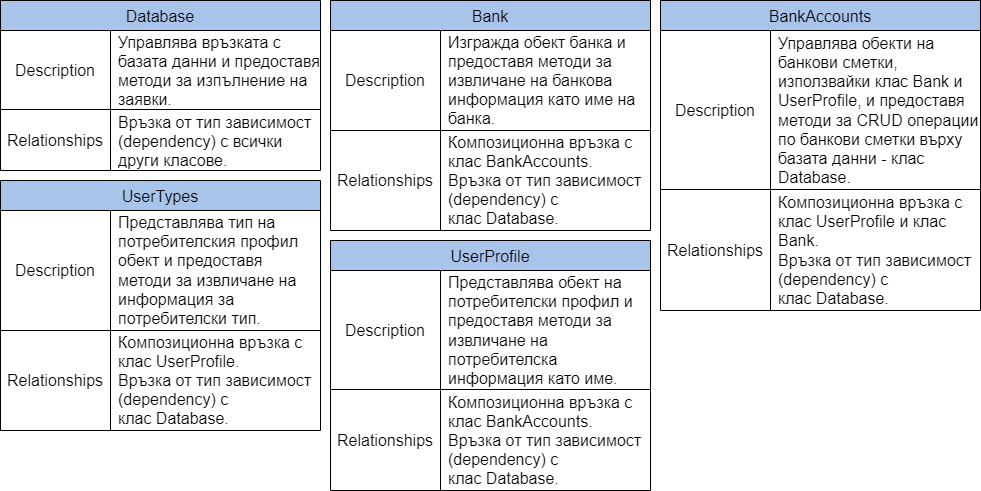

The diagram above was exported from draw.io. Its source (the exported page's mxGraphModel, read from the mxfile embedded in the PNG):
<mxGraphModel dx="794" dy="412" grid="1" gridSize="10" guides="1" tooltips="1" connect="1" arrows="1" fold="1" page="1" pageScale="1" pageWidth="850" pageHeight="1100" math="0" shadow="0">
  <root>
    <mxCell id="0" />
    <mxCell id="1" parent="0" />
    <mxCell id="agcP2XWApZ25bc8TlJYF-19" value="Database" style="shape=table;startSize=30;container=1;collapsible=0;childLayout=tableLayout;fixedRows=1;rowLines=0;fontStyle=0;strokeColor=default;fontSize=16;fillColor=#A9C4EB;" parent="1" vertex="1">
      <mxGeometry x="40" y="10" width="320" height="170" as="geometry" />
    </mxCell>
    <mxCell id="agcP2XWApZ25bc8TlJYF-20" value="" style="shape=tableRow;horizontal=0;startSize=0;swimlaneHead=0;swimlaneBody=0;top=0;left=0;bottom=0;right=0;collapsible=0;dropTarget=0;fillColor=none;points=[[0,0.5],[1,0.5]];portConstraint=eastwest;strokeColor=inherit;fontSize=16;" parent="agcP2XWApZ25bc8TlJYF-19" vertex="1">
      <mxGeometry y="30" width="320" height="80" as="geometry" />
    </mxCell>
    <mxCell id="agcP2XWApZ25bc8TlJYF-21" value="Description" style="shape=partialRectangle;html=1;whiteSpace=wrap;connectable=0;fillColor=none;top=0;left=0;bottom=0;right=0;overflow=hidden;pointerEvents=1;strokeColor=inherit;fontSize=16;" parent="agcP2XWApZ25bc8TlJYF-20" vertex="1">
      <mxGeometry width="110" height="80" as="geometry">
        <mxRectangle width="110" height="80" as="alternateBounds" />
      </mxGeometry>
    </mxCell>
    <mxCell id="agcP2XWApZ25bc8TlJYF-22" value="Управлява връзката с базата данни и предоставя методи за изпълнение на заявки." style="shape=partialRectangle;html=1;whiteSpace=wrap;connectable=0;fillColor=none;top=0;left=0;bottom=0;right=0;align=left;spacingLeft=6;overflow=hidden;strokeColor=inherit;fontSize=16;" parent="agcP2XWApZ25bc8TlJYF-20" vertex="1">
      <mxGeometry x="110" width="210" height="80" as="geometry">
        <mxRectangle width="210" height="80" as="alternateBounds" />
      </mxGeometry>
    </mxCell>
    <mxCell id="agcP2XWApZ25bc8TlJYF-23" value="" style="shape=tableRow;horizontal=0;startSize=0;swimlaneHead=0;swimlaneBody=0;top=0;left=0;bottom=0;right=0;collapsible=0;dropTarget=0;fillColor=none;points=[[0,0.5],[1,0.5]];portConstraint=eastwest;strokeColor=inherit;fontSize=16;" parent="agcP2XWApZ25bc8TlJYF-19" vertex="1">
      <mxGeometry y="110" width="320" height="60" as="geometry" />
    </mxCell>
    <mxCell id="agcP2XWApZ25bc8TlJYF-24" value="Relationships" style="shape=partialRectangle;html=1;whiteSpace=wrap;connectable=0;fillColor=none;top=0;left=0;bottom=0;right=0;overflow=hidden;strokeColor=inherit;fontSize=16;" parent="agcP2XWApZ25bc8TlJYF-23" vertex="1">
      <mxGeometry width="110" height="60" as="geometry">
        <mxRectangle width="110" height="60" as="alternateBounds" />
      </mxGeometry>
    </mxCell>
    <mxCell id="agcP2XWApZ25bc8TlJYF-25" value="Връзка от тип зависимост&amp;nbsp; (dependency) с всички други класове.&amp;nbsp;" style="shape=partialRectangle;html=1;whiteSpace=wrap;connectable=0;fillColor=none;top=0;left=0;bottom=0;right=0;align=left;spacingLeft=6;overflow=hidden;strokeColor=inherit;fontSize=16;" parent="agcP2XWApZ25bc8TlJYF-23" vertex="1">
      <mxGeometry x="110" width="210" height="60" as="geometry">
        <mxRectangle width="210" height="60" as="alternateBounds" />
      </mxGeometry>
    </mxCell>
    <mxCell id="agcP2XWApZ25bc8TlJYF-29" value="Bank" style="shape=table;startSize=30;container=1;collapsible=0;childLayout=tableLayout;fixedRows=1;rowLines=0;fontStyle=0;strokeColor=default;fontSize=16;fillColor=#A9C4EB;" parent="1" vertex="1">
      <mxGeometry x="370" y="10" width="320" height="230" as="geometry" />
    </mxCell>
    <mxCell id="agcP2XWApZ25bc8TlJYF-30" value="" style="shape=tableRow;horizontal=0;startSize=0;swimlaneHead=0;swimlaneBody=0;top=0;left=0;bottom=0;right=0;collapsible=0;dropTarget=0;fillColor=none;points=[[0,0.5],[1,0.5]];portConstraint=eastwest;strokeColor=inherit;fontSize=16;" parent="agcP2XWApZ25bc8TlJYF-29" vertex="1">
      <mxGeometry y="30" width="320" height="100" as="geometry" />
    </mxCell>
    <mxCell id="agcP2XWApZ25bc8TlJYF-31" value="Description" style="shape=partialRectangle;html=1;whiteSpace=wrap;connectable=0;fillColor=none;top=0;left=0;bottom=0;right=0;overflow=hidden;pointerEvents=1;strokeColor=inherit;fontSize=16;" parent="agcP2XWApZ25bc8TlJYF-30" vertex="1">
      <mxGeometry width="110" height="100" as="geometry">
        <mxRectangle width="110" height="100" as="alternateBounds" />
      </mxGeometry>
    </mxCell>
    <mxCell id="agcP2XWApZ25bc8TlJYF-32" value="Изгражда обект банка и предоставя методи за извличане на банкова информация като име на банка.&amp;nbsp;" style="shape=partialRectangle;html=1;whiteSpace=wrap;connectable=0;fillColor=none;top=0;left=0;bottom=0;right=0;align=left;spacingLeft=6;overflow=hidden;strokeColor=inherit;fontSize=16;" parent="agcP2XWApZ25bc8TlJYF-30" vertex="1">
      <mxGeometry x="110" width="210" height="100" as="geometry">
        <mxRectangle width="210" height="100" as="alternateBounds" />
      </mxGeometry>
    </mxCell>
    <mxCell id="agcP2XWApZ25bc8TlJYF-33" value="" style="shape=tableRow;horizontal=0;startSize=0;swimlaneHead=0;swimlaneBody=0;top=0;left=0;bottom=0;right=0;collapsible=0;dropTarget=0;fillColor=none;points=[[0,0.5],[1,0.5]];portConstraint=eastwest;strokeColor=inherit;fontSize=16;" parent="agcP2XWApZ25bc8TlJYF-29" vertex="1">
      <mxGeometry y="130" width="320" height="100" as="geometry" />
    </mxCell>
    <mxCell id="agcP2XWApZ25bc8TlJYF-34" value="Relationships" style="shape=partialRectangle;html=1;whiteSpace=wrap;connectable=0;fillColor=none;top=0;left=0;bottom=0;right=0;overflow=hidden;strokeColor=inherit;fontSize=16;" parent="agcP2XWApZ25bc8TlJYF-33" vertex="1">
      <mxGeometry width="110" height="100" as="geometry">
        <mxRectangle width="110" height="100" as="alternateBounds" />
      </mxGeometry>
    </mxCell>
    <mxCell id="agcP2XWApZ25bc8TlJYF-35" value="Композиционна връзка с клас BankAccounts.&amp;nbsp;&lt;div&gt;Връзка от тип зависимост&amp;nbsp; (dependency) с клас&amp;nbsp;&lt;span style=&quot;text-align: center; text-wrap: nowrap; background-color: initial;&quot;&gt;Database&lt;/span&gt;&lt;span style=&quot;background-color: initial;&quot;&gt;.&amp;nbsp;&lt;/span&gt;&lt;/div&gt;" style="shape=partialRectangle;html=1;whiteSpace=wrap;connectable=0;fillColor=none;top=0;left=0;bottom=0;right=0;align=left;spacingLeft=6;overflow=hidden;strokeColor=inherit;fontSize=16;" parent="agcP2XWApZ25bc8TlJYF-33" vertex="1">
      <mxGeometry x="110" width="210" height="100" as="geometry">
        <mxRectangle width="210" height="100" as="alternateBounds" />
      </mxGeometry>
    </mxCell>
    <mxCell id="UtxVMtaTheCOcYsO7X_Q-1" value="UserProfile" style="shape=table;startSize=30;container=1;collapsible=0;childLayout=tableLayout;fixedRows=1;rowLines=0;fontStyle=0;strokeColor=default;fontSize=16;fillColor=#A9C4EB;" vertex="1" parent="1">
      <mxGeometry x="370" y="250" width="320" height="250" as="geometry" />
    </mxCell>
    <mxCell id="UtxVMtaTheCOcYsO7X_Q-2" value="" style="shape=tableRow;horizontal=0;startSize=0;swimlaneHead=0;swimlaneBody=0;top=0;left=0;bottom=0;right=0;collapsible=0;dropTarget=0;fillColor=none;points=[[0,0.5],[1,0.5]];portConstraint=eastwest;strokeColor=inherit;fontSize=16;" vertex="1" parent="UtxVMtaTheCOcYsO7X_Q-1">
      <mxGeometry y="30" width="320" height="120" as="geometry" />
    </mxCell>
    <mxCell id="UtxVMtaTheCOcYsO7X_Q-3" value="Description" style="shape=partialRectangle;html=1;whiteSpace=wrap;connectable=0;fillColor=none;top=0;left=0;bottom=0;right=0;overflow=hidden;pointerEvents=1;strokeColor=inherit;fontSize=16;" vertex="1" parent="UtxVMtaTheCOcYsO7X_Q-2">
      <mxGeometry width="110" height="120" as="geometry">
        <mxRectangle width="110" height="120" as="alternateBounds" />
      </mxGeometry>
    </mxCell>
    <mxCell id="UtxVMtaTheCOcYsO7X_Q-4" value="Представлява обект на потребителски профил и предоставя методи за извличане на потребителска информация като име." style="shape=partialRectangle;html=1;whiteSpace=wrap;connectable=0;fillColor=none;top=0;left=0;bottom=0;right=0;align=left;spacingLeft=6;overflow=hidden;strokeColor=inherit;fontSize=16;" vertex="1" parent="UtxVMtaTheCOcYsO7X_Q-2">
      <mxGeometry x="110" width="210" height="120" as="geometry">
        <mxRectangle width="210" height="120" as="alternateBounds" />
      </mxGeometry>
    </mxCell>
    <mxCell id="UtxVMtaTheCOcYsO7X_Q-5" value="" style="shape=tableRow;horizontal=0;startSize=0;swimlaneHead=0;swimlaneBody=0;top=0;left=0;bottom=0;right=0;collapsible=0;dropTarget=0;fillColor=none;points=[[0,0.5],[1,0.5]];portConstraint=eastwest;strokeColor=inherit;fontSize=16;" vertex="1" parent="UtxVMtaTheCOcYsO7X_Q-1">
      <mxGeometry y="150" width="320" height="100" as="geometry" />
    </mxCell>
    <mxCell id="UtxVMtaTheCOcYsO7X_Q-6" value="Relationships" style="shape=partialRectangle;html=1;whiteSpace=wrap;connectable=0;fillColor=none;top=0;left=0;bottom=0;right=0;overflow=hidden;strokeColor=inherit;fontSize=16;" vertex="1" parent="UtxVMtaTheCOcYsO7X_Q-5">
      <mxGeometry width="110" height="100" as="geometry">
        <mxRectangle width="110" height="100" as="alternateBounds" />
      </mxGeometry>
    </mxCell>
    <mxCell id="UtxVMtaTheCOcYsO7X_Q-7" value="Композиционна връзка с клас BankAccounts.&amp;nbsp;&lt;div&gt;Връзка от тип зависимост&amp;nbsp; (dependency) с клас&amp;nbsp;&lt;span style=&quot;text-align: center; text-wrap: nowrap; background-color: initial;&quot;&gt;Database&lt;/span&gt;&lt;span style=&quot;background-color: initial;&quot;&gt;.&amp;nbsp;&lt;/span&gt;&lt;/div&gt;" style="shape=partialRectangle;html=1;whiteSpace=wrap;connectable=0;fillColor=none;top=0;left=0;bottom=0;right=0;align=left;spacingLeft=6;overflow=hidden;strokeColor=inherit;fontSize=16;" vertex="1" parent="UtxVMtaTheCOcYsO7X_Q-5">
      <mxGeometry x="110" width="210" height="100" as="geometry">
        <mxRectangle width="210" height="100" as="alternateBounds" />
      </mxGeometry>
    </mxCell>
    <mxCell id="UtxVMtaTheCOcYsO7X_Q-8" value="UserTypes" style="shape=table;startSize=30;container=1;collapsible=0;childLayout=tableLayout;fixedRows=1;rowLines=0;fontStyle=0;strokeColor=default;fontSize=16;fillColor=#A9C4EB;" vertex="1" parent="1">
      <mxGeometry x="40" y="190" width="320" height="250" as="geometry" />
    </mxCell>
    <mxCell id="UtxVMtaTheCOcYsO7X_Q-9" value="" style="shape=tableRow;horizontal=0;startSize=0;swimlaneHead=0;swimlaneBody=0;top=0;left=0;bottom=0;right=0;collapsible=0;dropTarget=0;fillColor=none;points=[[0,0.5],[1,0.5]];portConstraint=eastwest;strokeColor=inherit;fontSize=16;" vertex="1" parent="UtxVMtaTheCOcYsO7X_Q-8">
      <mxGeometry y="30" width="320" height="120" as="geometry" />
    </mxCell>
    <mxCell id="UtxVMtaTheCOcYsO7X_Q-10" value="Description" style="shape=partialRectangle;html=1;whiteSpace=wrap;connectable=0;fillColor=none;top=0;left=0;bottom=0;right=0;overflow=hidden;pointerEvents=1;strokeColor=inherit;fontSize=16;" vertex="1" parent="UtxVMtaTheCOcYsO7X_Q-9">
      <mxGeometry width="110" height="120" as="geometry">
        <mxRectangle width="110" height="120" as="alternateBounds" />
      </mxGeometry>
    </mxCell>
    <mxCell id="UtxVMtaTheCOcYsO7X_Q-11" value="Представлява тип на потребителския профил обект и предоставя методи за извличане на информация за потребителски тип." style="shape=partialRectangle;html=1;whiteSpace=wrap;connectable=0;fillColor=none;top=0;left=0;bottom=0;right=0;align=left;spacingLeft=6;overflow=hidden;strokeColor=inherit;fontSize=16;" vertex="1" parent="UtxVMtaTheCOcYsO7X_Q-9">
      <mxGeometry x="110" width="210" height="120" as="geometry">
        <mxRectangle width="210" height="120" as="alternateBounds" />
      </mxGeometry>
    </mxCell>
    <mxCell id="UtxVMtaTheCOcYsO7X_Q-12" value="" style="shape=tableRow;horizontal=0;startSize=0;swimlaneHead=0;swimlaneBody=0;top=0;left=0;bottom=0;right=0;collapsible=0;dropTarget=0;fillColor=none;points=[[0,0.5],[1,0.5]];portConstraint=eastwest;strokeColor=inherit;fontSize=16;" vertex="1" parent="UtxVMtaTheCOcYsO7X_Q-8">
      <mxGeometry y="150" width="320" height="100" as="geometry" />
    </mxCell>
    <mxCell id="UtxVMtaTheCOcYsO7X_Q-13" value="Relationships" style="shape=partialRectangle;html=1;whiteSpace=wrap;connectable=0;fillColor=none;top=0;left=0;bottom=0;right=0;overflow=hidden;strokeColor=inherit;fontSize=16;" vertex="1" parent="UtxVMtaTheCOcYsO7X_Q-12">
      <mxGeometry width="110" height="100" as="geometry">
        <mxRectangle width="110" height="100" as="alternateBounds" />
      </mxGeometry>
    </mxCell>
    <mxCell id="UtxVMtaTheCOcYsO7X_Q-14" value="Композиционна връзка с клас&amp;nbsp;&lt;span style=&quot;text-align: center; text-wrap: nowrap;&quot;&gt;UserProfile&lt;/span&gt;.&amp;nbsp;&lt;div&gt;Връзка от тип зависимост&amp;nbsp; (dependency) с клас&amp;nbsp;&lt;span style=&quot;text-align: center; text-wrap: nowrap; background-color: initial;&quot;&gt;Database&lt;/span&gt;&lt;span style=&quot;background-color: initial;&quot;&gt;.&amp;nbsp;&lt;/span&gt;&lt;/div&gt;" style="shape=partialRectangle;html=1;whiteSpace=wrap;connectable=0;fillColor=none;top=0;left=0;bottom=0;right=0;align=left;spacingLeft=6;overflow=hidden;strokeColor=inherit;fontSize=16;" vertex="1" parent="UtxVMtaTheCOcYsO7X_Q-12">
      <mxGeometry x="110" width="210" height="100" as="geometry">
        <mxRectangle width="210" height="100" as="alternateBounds" />
      </mxGeometry>
    </mxCell>
    <mxCell id="UtxVMtaTheCOcYsO7X_Q-15" value="BankAccounts" style="shape=table;startSize=30;container=1;collapsible=0;childLayout=tableLayout;fixedRows=1;rowLines=0;fontStyle=0;strokeColor=default;fontSize=16;fillColor=#A9C4EB;" vertex="1" parent="1">
      <mxGeometry x="700" y="10" width="320" height="310" as="geometry" />
    </mxCell>
    <mxCell id="UtxVMtaTheCOcYsO7X_Q-16" value="" style="shape=tableRow;horizontal=0;startSize=0;swimlaneHead=0;swimlaneBody=0;top=0;left=0;bottom=0;right=0;collapsible=0;dropTarget=0;fillColor=none;points=[[0,0.5],[1,0.5]];portConstraint=eastwest;strokeColor=inherit;fontSize=16;" vertex="1" parent="UtxVMtaTheCOcYsO7X_Q-15">
      <mxGeometry y="30" width="320" height="160" as="geometry" />
    </mxCell>
    <mxCell id="UtxVMtaTheCOcYsO7X_Q-17" value="Description" style="shape=partialRectangle;html=1;whiteSpace=wrap;connectable=0;fillColor=none;top=0;left=0;bottom=0;right=0;overflow=hidden;pointerEvents=1;strokeColor=inherit;fontSize=16;" vertex="1" parent="UtxVMtaTheCOcYsO7X_Q-16">
      <mxGeometry width="110" height="160" as="geometry">
        <mxRectangle width="110" height="160" as="alternateBounds" />
      </mxGeometry>
    </mxCell>
    <mxCell id="UtxVMtaTheCOcYsO7X_Q-18" value="Управлява обекти на банкови сметки, използвайки клас Bank и UserProfile, и предоставя методи за CRUD операции по банкови сметки върху базата данни - клас Database." style="shape=partialRectangle;html=1;whiteSpace=wrap;connectable=0;fillColor=none;top=0;left=0;bottom=0;right=0;align=left;spacingLeft=6;overflow=hidden;strokeColor=inherit;fontSize=16;" vertex="1" parent="UtxVMtaTheCOcYsO7X_Q-16">
      <mxGeometry x="110" width="210" height="160" as="geometry">
        <mxRectangle width="210" height="160" as="alternateBounds" />
      </mxGeometry>
    </mxCell>
    <mxCell id="UtxVMtaTheCOcYsO7X_Q-19" value="" style="shape=tableRow;horizontal=0;startSize=0;swimlaneHead=0;swimlaneBody=0;top=0;left=0;bottom=0;right=0;collapsible=0;dropTarget=0;fillColor=none;points=[[0,0.5],[1,0.5]];portConstraint=eastwest;strokeColor=inherit;fontSize=16;" vertex="1" parent="UtxVMtaTheCOcYsO7X_Q-15">
      <mxGeometry y="190" width="320" height="120" as="geometry" />
    </mxCell>
    <mxCell id="UtxVMtaTheCOcYsO7X_Q-20" value="Relationships" style="shape=partialRectangle;html=1;whiteSpace=wrap;connectable=0;fillColor=none;top=0;left=0;bottom=0;right=0;overflow=hidden;strokeColor=inherit;fontSize=16;" vertex="1" parent="UtxVMtaTheCOcYsO7X_Q-19">
      <mxGeometry width="110" height="120" as="geometry">
        <mxRectangle width="110" height="120" as="alternateBounds" />
      </mxGeometry>
    </mxCell>
    <mxCell id="UtxVMtaTheCOcYsO7X_Q-21" value="Композиционна връзка с клас&amp;nbsp;&lt;span style=&quot;text-align: center; text-wrap: nowrap;&quot;&gt;UserProfile и клас&amp;nbsp;&lt;/span&gt;&lt;div&gt;&lt;span style=&quot;text-align: center; text-wrap: nowrap;&quot;&gt;Bank&lt;/span&gt;.&amp;nbsp;&lt;div&gt;Връзка от тип зависимост&amp;nbsp; (dependency) с клас&amp;nbsp;&lt;span style=&quot;text-align: center; text-wrap: nowrap; background-color: initial;&quot;&gt;Database&lt;/span&gt;&lt;span style=&quot;background-color: initial;&quot;&gt;.&amp;nbsp;&lt;/span&gt;&lt;/div&gt;&lt;/div&gt;" style="shape=partialRectangle;html=1;whiteSpace=wrap;connectable=0;fillColor=none;top=0;left=0;bottom=0;right=0;align=left;spacingLeft=6;overflow=hidden;strokeColor=inherit;fontSize=16;" vertex="1" parent="UtxVMtaTheCOcYsO7X_Q-19">
      <mxGeometry x="110" width="210" height="120" as="geometry">
        <mxRectangle width="210" height="120" as="alternateBounds" />
      </mxGeometry>
    </mxCell>
    <mxCell id="UtxVMtaTheCOcYsO7X_Q-22" value="" style="line;strokeWidth=1;fillColor=none;align=left;verticalAlign=middle;spacingTop=-1;spacingLeft=3;spacingRight=3;rotatable=0;labelPosition=right;points=[];portConstraint=eastwest;strokeColor=inherit;" vertex="1" parent="1">
      <mxGeometry x="40" y="336" width="320" height="8" as="geometry" />
    </mxCell>
    <mxCell id="UtxVMtaTheCOcYsO7X_Q-23" value="" style="line;strokeWidth=1;fillColor=none;align=left;verticalAlign=middle;spacingTop=-1;spacingLeft=3;spacingRight=3;rotatable=0;labelPosition=right;points=[];portConstraint=eastwest;strokeColor=inherit;" vertex="1" parent="1">
      <mxGeometry x="370" y="395" width="320" height="8" as="geometry" />
    </mxCell>
    <mxCell id="UtxVMtaTheCOcYsO7X_Q-24" value="" style="line;strokeWidth=1;fillColor=none;align=left;verticalAlign=middle;spacingTop=-1;spacingLeft=3;spacingRight=3;rotatable=0;labelPosition=right;points=[];portConstraint=eastwest;strokeColor=inherit;" vertex="1" parent="1">
      <mxGeometry x="40" y="115" width="320" height="8" as="geometry" />
    </mxCell>
    <mxCell id="UtxVMtaTheCOcYsO7X_Q-25" value="" style="line;strokeWidth=1;fillColor=none;align=left;verticalAlign=middle;spacingTop=-1;spacingLeft=3;spacingRight=3;rotatable=0;labelPosition=right;points=[];portConstraint=eastwest;strokeColor=inherit;" vertex="1" parent="1">
      <mxGeometry x="370" y="136" width="320" height="8" as="geometry" />
    </mxCell>
    <mxCell id="UtxVMtaTheCOcYsO7X_Q-26" value="" style="line;strokeWidth=1;fillColor=none;align=left;verticalAlign=middle;spacingTop=-1;spacingLeft=3;spacingRight=3;rotatable=0;labelPosition=right;points=[];portConstraint=eastwest;strokeColor=inherit;" vertex="1" parent="1">
      <mxGeometry x="700" y="195" width="320" height="8" as="geometry" />
    </mxCell>
  </root>
</mxGraphModel>